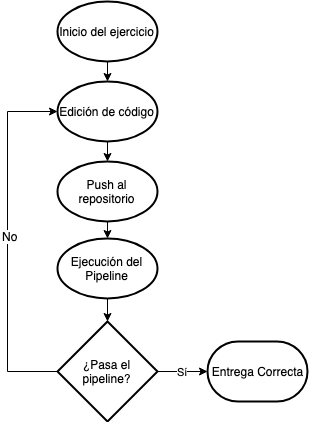

The diagram above was exported from draw.io. Its source (the exported page's mxGraphModel, read from the mxfile embedded in the PNG):
<mxGraphModel dx="918" dy="599" grid="1" gridSize="10" guides="1" tooltips="1" connect="1" arrows="1" fold="1" page="1" pageScale="1" pageWidth="827" pageHeight="1169" math="0" shadow="0">
  <root>
    <mxCell id="0" />
    <mxCell id="1" parent="0" />
    <mxCell id="bWu1qynVqNiJMnBMkseE-1" value="Entrega Correcta&lt;br&gt;" style="strokeWidth=2;html=1;shape=mxgraph.flowchart.terminator;whiteSpace=wrap;" vertex="1" parent="1">
      <mxGeometry x="430" y="350" width="100" height="60" as="geometry" />
    </mxCell>
    <mxCell id="bWu1qynVqNiJMnBMkseE-10" style="edgeStyle=orthogonalEdgeStyle;rounded=0;orthogonalLoop=1;jettySize=auto;html=1;exitX=0.5;exitY=1;exitDx=0;exitDy=0;exitPerimeter=0;entryX=0.5;entryY=0;entryDx=0;entryDy=0;entryPerimeter=0;" edge="1" parent="1" source="bWu1qynVqNiJMnBMkseE-4" target="bWu1qynVqNiJMnBMkseE-5">
      <mxGeometry relative="1" as="geometry" />
    </mxCell>
    <mxCell id="bWu1qynVqNiJMnBMkseE-4" value="Ejecución del Pipeline" style="strokeWidth=2;html=1;shape=mxgraph.flowchart.start_1;whiteSpace=wrap;" vertex="1" parent="1">
      <mxGeometry x="280" y="247" width="100" height="60" as="geometry" />
    </mxCell>
    <mxCell id="bWu1qynVqNiJMnBMkseE-11" style="edgeStyle=orthogonalEdgeStyle;rounded=0;orthogonalLoop=1;jettySize=auto;html=1;exitX=0;exitY=0.5;exitDx=0;exitDy=0;exitPerimeter=0;entryX=0;entryY=0.5;entryDx=0;entryDy=0;entryPerimeter=0;" edge="1" parent="1" source="bWu1qynVqNiJMnBMkseE-5" target="bWu1qynVqNiJMnBMkseE-6">
      <mxGeometry relative="1" as="geometry">
        <Array as="points">
          <mxPoint x="230" y="380" />
          <mxPoint x="230" y="120" />
        </Array>
      </mxGeometry>
    </mxCell>
    <mxCell id="bWu1qynVqNiJMnBMkseE-12" value="No&lt;br&gt;" style="text;html=1;resizable=0;points=[];align=center;verticalAlign=middle;labelBackgroundColor=#ffffff;" vertex="1" connectable="0" parent="bWu1qynVqNiJMnBMkseE-11">
      <mxGeometry x="0.0316" y="-2" relative="1" as="geometry">
        <mxPoint as="offset" />
      </mxGeometry>
    </mxCell>
    <mxCell id="bWu1qynVqNiJMnBMkseE-13" value="Sí" style="edgeStyle=orthogonalEdgeStyle;rounded=0;orthogonalLoop=1;jettySize=auto;html=1;exitX=1;exitY=0.5;exitDx=0;exitDy=0;exitPerimeter=0;entryX=0;entryY=0.5;entryDx=0;entryDy=0;entryPerimeter=0;" edge="1" parent="1" source="bWu1qynVqNiJMnBMkseE-5" target="bWu1qynVqNiJMnBMkseE-1">
      <mxGeometry relative="1" as="geometry" />
    </mxCell>
    <mxCell id="bWu1qynVqNiJMnBMkseE-5" value="¿Pasa el pipeline?" style="strokeWidth=2;html=1;shape=mxgraph.flowchart.decision;whiteSpace=wrap;" vertex="1" parent="1">
      <mxGeometry x="280" y="330" width="100" height="100" as="geometry" />
    </mxCell>
    <mxCell id="bWu1qynVqNiJMnBMkseE-8" style="edgeStyle=orthogonalEdgeStyle;rounded=0;orthogonalLoop=1;jettySize=auto;html=1;exitX=0.5;exitY=1;exitDx=0;exitDy=0;exitPerimeter=0;entryX=0.5;entryY=0;entryDx=0;entryDy=0;entryPerimeter=0;" edge="1" parent="1" source="bWu1qynVqNiJMnBMkseE-6" target="bWu1qynVqNiJMnBMkseE-7">
      <mxGeometry relative="1" as="geometry" />
    </mxCell>
    <mxCell id="bWu1qynVqNiJMnBMkseE-6" value="Edición de código" style="strokeWidth=2;html=1;shape=mxgraph.flowchart.start_1;whiteSpace=wrap;" vertex="1" parent="1">
      <mxGeometry x="280" y="90" width="100" height="60" as="geometry" />
    </mxCell>
    <mxCell id="bWu1qynVqNiJMnBMkseE-9" style="edgeStyle=orthogonalEdgeStyle;rounded=0;orthogonalLoop=1;jettySize=auto;html=1;exitX=0.5;exitY=1;exitDx=0;exitDy=0;exitPerimeter=0;entryX=0.5;entryY=0;entryDx=0;entryDy=0;entryPerimeter=0;" edge="1" parent="1" source="bWu1qynVqNiJMnBMkseE-7" target="bWu1qynVqNiJMnBMkseE-4">
      <mxGeometry relative="1" as="geometry" />
    </mxCell>
    <mxCell id="bWu1qynVqNiJMnBMkseE-7" value="Push al repositorio" style="strokeWidth=2;html=1;shape=mxgraph.flowchart.start_1;whiteSpace=wrap;" vertex="1" parent="1">
      <mxGeometry x="280" y="170" width="100" height="60" as="geometry" />
    </mxCell>
    <mxCell id="bWu1qynVqNiJMnBMkseE-15" style="edgeStyle=orthogonalEdgeStyle;rounded=0;orthogonalLoop=1;jettySize=auto;html=1;exitX=0.5;exitY=1;exitDx=0;exitDy=0;exitPerimeter=0;entryX=0.5;entryY=0;entryDx=0;entryDy=0;entryPerimeter=0;" edge="1" parent="1" source="bWu1qynVqNiJMnBMkseE-14" target="bWu1qynVqNiJMnBMkseE-6">
      <mxGeometry relative="1" as="geometry" />
    </mxCell>
    <mxCell id="bWu1qynVqNiJMnBMkseE-14" value="Inicio del ejercicio&lt;br&gt;" style="strokeWidth=2;html=1;shape=mxgraph.flowchart.start_1;whiteSpace=wrap;" vertex="1" parent="1">
      <mxGeometry x="280" y="10" width="100" height="60" as="geometry" />
    </mxCell>
  </root>
</mxGraphModel>